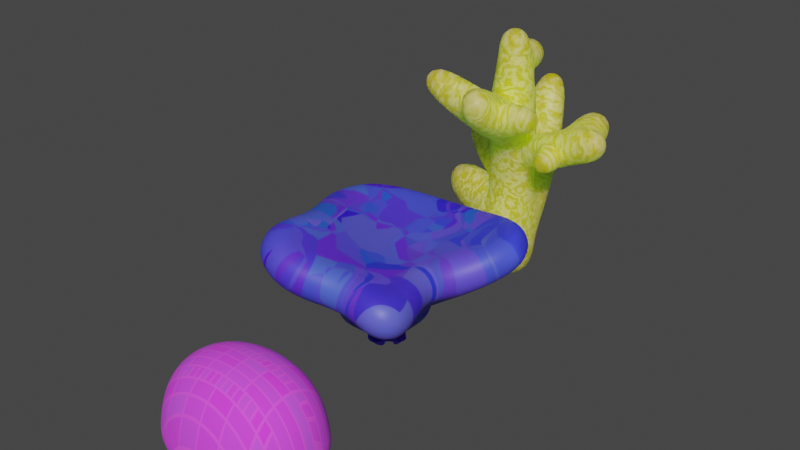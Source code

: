 # Source: korallen.blend  (saved by Blender 2.91.10; exported with 4.5.12 LTS)
import bpy
from mathutils import Matrix  # noqa: F401  (used for matrix-valued properties, if any)

bpy.ops.wm.read_factory_settings(use_empty=True)
scene = bpy.context.scene
scene.name = 'Scene'

# ---- collections
col_collection = bpy.data.collections.new('Collection'); scene.collection.children.link(col_collection)

# ---- materials (node trees are filled in below, after node groups)
mat_material_003 = bpy.data.materials.new('Material.003')
mat_material_003.use_transparent_shadow = False
mat_material_002 = bpy.data.materials.new('Material.002')
mat_material_002.use_transparent_shadow = False
mat_material_001 = bpy.data.materials.new('Material.001')
mat_material_001.use_transparent_shadow = False

# ---- material node trees
mat_material_003.use_nodes = True; mat_material_003.node_tree.nodes.clear()
_N = mat_material_003.node_tree.nodes; _L = mat_material_003.node_tree.links
n0 = _N.new('ShaderNodeBsdfPrincipled'); n0.name = 'Principled BSDF'; n0.location = (10, 300)
n0.distribution = 'GGX'
n0.subsurface_method = 'BURLEY'
n0.inputs[3].default_value = 1.45
n0.inputs[8].default_value = 1.0
n0.inputs[9].default_value = (1.7, 3.3, 0.1)
n0.inputs[10].default_value = 0.7874
n0.inputs[27].default_value = (0.0, 0.0, 0.0, 1.0)
n0.inputs[28].default_value = 1.0
n1 = _N.new('ShaderNodeOutputMaterial'); n1.name = 'Material Output'; n1.location = (300, 300)
n2 = _N.new('ShaderNodeTexWave'); n2.name = 'Wave Texture'; n2.location = (-180, 300)
n2.bands_direction = 'Y'
n2.wave_profile = 'TRI'
n2.inputs[0].default_value = (0.2, 0.3, 0.0)
n2.inputs[1].default_value = 7.1
n2.inputs[2].default_value = 24.4
n2.inputs[3].default_value = 3.8
n2.inputs[4].default_value = 1.3
n2.inputs[5].default_value = 0.6102
n2.inputs[6].default_value = 3.2
n3 = _N.new('ShaderNodeMix'); n3.name = 'Mix'; n3.location = (-424, 224)
n3.data_type = 'RGBA'
n3.inputs[6].default_value = (0.5, 0.09425, 0.05209, 1.0)
n4 = _N.new('ShaderNodeMix'); n4.name = 'Mix.001'; n4.location = (-160, 180)
n4.data_type = 'RGBA'
n4.inputs[0].default_value = 0.7874
n4.inputs[7].default_value = (0.7572, 0.7633, 0.001396, 1.0)
_L.new(n0.outputs[0], n1.inputs[0])
_L.new(n2.outputs[0], n4.inputs[6])
_L.new(n4.outputs[2], n0.inputs[0])
n1.is_active_output = True
mat_material_002.use_nodes = True; mat_material_002.node_tree.nodes.clear()
_N = mat_material_002.node_tree.nodes; _L = mat_material_002.node_tree.links
n0 = _N.new('ShaderNodeBsdfPrincipled'); n0.name = 'Principled BSDF'; n0.location = (10, 300)
n0.distribution = 'GGX'
n0.subsurface_method = 'BURLEY'
n0.inputs[3].default_value = 1.45
n0.inputs[8].default_value = 1.0
n0.inputs[10].default_value = 0.8819
n0.inputs[27].default_value = (0.0, 0.0, 0.0, 1.0)
n0.inputs[28].default_value = 1.0
n1 = _N.new('ShaderNodeOutputMaterial'); n1.name = 'Material Output'; n1.location = (300, 300)
n2 = _N.new('ShaderNodeTexVoronoi'); n2.name = 'Voronoi Texture'; n2.location = (-180, 275)
n2.voronoi_dimensions = '4D'
n2.distance = 'MANHATTAN'
n2.feature = 'F2'
n3 = _N.new('ShaderNodeMix'); n3.name = 'Mix'; n3.location = (-160, 180)
n3.data_type = 'RGBA'
n3.inputs[0].default_value = 0.8819
n3.inputs[7].default_value = (0.005735, 0.0, 0.8, 1.0)
_L.new(n0.outputs[0], n1.inputs[0])
_L.new(n2.outputs[1], n3.inputs[6])
_L.new(n3.outputs[2], n0.inputs[0])
n1.is_active_output = True
mat_material_001.use_nodes = True; mat_material_001.node_tree.nodes.clear()
_N = mat_material_001.node_tree.nodes; _L = mat_material_001.node_tree.links
n0 = _N.new('ShaderNodeBsdfPrincipled'); n0.name = 'Principled BSDF'; n0.location = (10, 300)
n0.distribution = 'GGX'
n0.subsurface_method = 'BURLEY'
n0.inputs[2].default_value = 1.0
n0.inputs[3].default_value = 1.55
n0.inputs[13].default_value = 0.5709
n0.inputs[16].default_value = 1.0
n0.inputs[20].default_value = 1.0
n0.inputs[27].default_value = (0.0, 0.0, 0.0, 1.0)
n1 = _N.new('ShaderNodeOutputMaterial'); n1.name = 'Material Output'; n1.location = (300, 300)
n2 = _N.new('ShaderNodeTexBrick'); n2.name = 'Brick Texture'; n2.location = (-180, 300)
n2.offset_frequency = 5
n2.squash_frequency = 4
n2.offset = 0.0
n2.squash = 0.3
n2.inputs[1].default_value = (0.8883, 0.04407, 1.0, 1.0)
n2.inputs[2].default_value = (0.6558, 0.08299, 1.0, 1.0)
n2.inputs[3].default_value = (0.9383, 0.08264, 1.0, 1.0)
n2.inputs[4].default_value = 3.7
n3 = _N.new('ShaderNodeMix'); n3.name = 'Mix'; n3.location = (-160, 180)
n3.data_type = 'RGBA'
n3.inputs[0].default_value = 0.126
n3.inputs[6].default_value = (1.0, 1.0, 1.0, 1.0)
_L.new(n0.outputs[0], n1.inputs[0])
_L.new(n2.outputs[0], n0.inputs[0])
_L.new(n2.outputs[0], n3.inputs[7])
_L.new(n3.outputs[2], n0.inputs[14])
n1.is_active_output = True

# ---- world
world_world = bpy.data.worlds.new('World'); scene.world = world_world
world_world.use_nodes = True; world_world.node_tree.nodes.clear()
_N = world_world.node_tree.nodes; _L = world_world.node_tree.links
n0 = _N.new('ShaderNodeOutputWorld'); n0.name = 'World Output'; n0.location = (300, 300)
n1 = _N.new('ShaderNodeBackground'); n1.name = 'Background'; n1.location = (10, 300)
n1.inputs[0].default_value = (0.05088, 0.05088, 0.05088, 1.0)
_L.new(n1.outputs[0], n0.inputs[0])
n0.is_active_output = True
world_world.color = (0.05088, 0.05088, 0.05088)
world_world.use_sun_shadow = False
world_world.sun_shadow_jitter_overblur = 0.0

# ---- meshes
me_cube_001 = bpy.data.meshes.new('Cube.001')
me_cube_001.from_pydata([(-0.6371, -0.8466, -0.697), (-0.6943, -0.6588, 1.173), (-0.8729, 0.8729, -1.0), (-0.9509, 0.6169, 1.549), (0.6436, -0.8466, -0.697), (0.7369, -0.7447, 0.7702), (0.8729, 0.8729, -1.0), (1.0, 0.7287, 1.0), (-0.851, -0.4391, 3.569), (-0.829, 0.4784, 3.573), (0.8088, 0.5268, 3.617), (0.7731, -0.5609, 3.61), (-0.9888, 1.314, 2.321), (0.7868, 1.109, 1.27), (-1.191, 1.254, 3.894), (0.9595, 1.197, 4.28), (-0.4738, 3.071, 4.819), (0.4533, 2.988, 4.855), (-0.523, 3.152, 6.049), (0.5023, 3.047, 5.759), (-0.2006, -1.0, 2.721), (0.2006, -1.0, 2.721), (-0.2006, -1.0, 2.146), (0.2006, -1.0, 2.146), (-0.681, 2.647, 8.279), (0.6887, 2.596, 8.025), (-0.1054, 3.411, 9.11), (0.1054, 3.411, 9.11), (0.5, 2.358, 3.806), (0.6532, 2.386, 5.156), (-0.9747, 2.028, 4.627), (-0.7386, 2.073, 3.62), (0.5399, 3.258, 8.746), (-0.5056, 3.428, 9.129), (-3.459, 1.222, 4.945), (-3.459, 1.222, 6.701), (-3.301, 1.924, 7.466), (-3.301, 1.924, 6.162), (-1.685, 1.837, 4.194), (-1.685, 1.837, 5.175), (-1.803, 1.309, 3.28), (-1.803, 1.309, 4.6), (-0.9509, -0.6169, 1.549), (-0.9509, 0.6169, 1.549), (-0.7929, -0.4589, 3.318), (-0.7929, 0.4589, 3.318), (-3.886, 0.1745, 2.819), (-3.886, 0.7676, 2.819), (-3.811, 0.2504, 3.669), (-3.811, 0.6916, 3.669), (-2.354, -0.2119, 3.743), (-2.512, -0.3699, 1.974), (-2.354, 0.7059, 3.743), (-2.512, 0.8639, 1.974), (-0.9502, -0.5897, 8.456), (-0.9641, 0.4578, 8.718), (0.6759, 0.574, 8.559), (0.6464, -0.6531, 8.553), (-0.5158, -0.1767, 12.07), (-0.5086, 0.1214, 12.07), (0.02346, 0.2011, 12.08), (0.01186, -0.2821, 12.08), (-0.9061, 0.4666, 6.51), (0.7234, 0.4736, 6.648), (0.5701, -0.6271, 6.735), (-0.7473, -0.6649, 6.96), (0.6536, -4.254, 10.25), (-0.05504, -4.112, 10.23), (-0.02974, -4.109, 9.265), (0.6788, -4.25, 9.283), (0.7722, -1.679, 7.605), (-0.6471, -1.159, 7.304), (-0.8244, -1.192, 8.745), (0.6558, -1.913, 9.018), (0.8103, -2.956, 8.397), (0.5724, -3.03, 9.473), (-0.4111, -2.997, 8.281), (-0.4546, -3.004, 9.936), (-0.456, -2.55, 8.757), (-0.9148, -2.409, 7.886), (-0.3127, -1.975, 9.283), (-0.7399, -1.708, 8.529), (-3.267, -2.931, 10.05), (-3.517, -2.855, 9.571), (-3.188, -2.617, 10.34), (-3.422, -2.471, 9.923), (0.6791, -2.047, 8.922), (0.8944, -1.979, 7.949), (0.7937, -2.821, 8.462), (0.6172, -2.876, 9.26), (0.6791, -2.047, 8.922), (0.8944, -1.979, 7.949), (0.7937, -2.821, 8.462), (0.6172, -2.876, 9.26), (2.337, -2.215, 9.144), (2.443, -2.182, 8.664), (2.393, -2.597, 8.917), (2.306, -2.624, 9.311), (0.7576, 0.5856, 5.443), (0.7282, -0.6396, 5.438), (-0.8741, 0.4715, 5.293), (-0.8962, -0.446, 5.288), (0.2307, 0.3666, 10.43), (0.3268, -0.4662, 10.33), (-0.7314, -0.3817, 10.27), (-0.6232, 0.2893, 10.49), (0.1029, 0.2936, 11.12), (-0.6236, -0.2792, 11.17), (0.1693, -0.3741, 11.21), (-0.534, 0.2235, 11.14), (-0.6151, 1.467, 11.23), (-0.7204, 1.666, 10.66), (0.05082, 1.814, 10.62), (-0.04018, 1.584, 11.22), (-0.6282, 0.8729, 10.59), (0.1172, 0.9706, 10.54), (-0.5407, 0.7615, 11.15), (0.01514, 0.8435, 11.13), (0.7143, 0.306, 6.462), (0.6099, -0.4436, 6.522), (0.7376, 0.3823, 5.642), (0.7176, -0.4522, 5.638), (0.5635, 0.2141, 6.511), (0.4898, -0.53, 6.379), (0.8472, 0.4615, 5.777), (0.8789, -0.3531, 5.598), (3.241, -0.07921, 7.618), (3.167, -0.8233, 7.486), (3.525, 0.1682, 6.885), (3.556, -0.6464, 6.705), (2.633, -0.5453, 6.323), (2.244, -0.7222, 7.104), (2.318, 0.02192, 7.236), (2.602, 0.2693, 6.503), (4.196, -0.1839, 8.013), (4.123, -0.9279, 7.881), (4.48, 0.06355, 7.28), (4.512, -0.751, 7.1), (3.042, -0.7579, 7.213), (3.248, -0.6642, 6.799), (2.759, -0.6106, 6.597), (2.553, -0.7044, 7.011), (2.944, -1.807, 6.776), (3.027, -1.768, 6.607), (2.828, -1.747, 6.525), (2.744, -1.785, 6.693), (3.199, 1.591, 8.153), (3.483, 1.717, 7.42), (4.154, 1.537, 8.548), (4.438, 1.664, 7.815), (4.93, -0.3346, 8.177), (4.877, -0.8706, 8.082), (5.135, -0.1564, 7.649), (5.158, -0.7432, 7.52)], [], [(0, 1, 3, 2), (2, 3, 7, 6), (6, 7, 5, 4), (4, 5, 1, 0), (2, 6, 4, 0), (7, 3, 12, 13), (63, 62, 55, 56), (5, 7, 10, 11), (3, 1, 42, 43), (5, 11, 22, 20), (29, 28, 17, 19), (3, 9, 14, 12), (10, 7, 13, 15), (9, 10, 15, 14), (17, 16, 18, 19), (29, 19, 27, 32), (31, 30, 18, 16), (28, 31, 16, 17), (21, 20, 22, 23), (8, 1, 21, 23), (11, 8, 23, 22), (1, 5, 20, 21), (33, 32, 27, 26), (19, 18, 26, 27), (30, 14, 24, 33), (14, 15, 25, 24), (18, 30, 33, 26), (24, 25, 32, 33), (13, 12, 31, 28), (39, 38, 37, 36), (15, 29, 32, 25), (15, 13, 28, 29), (34, 35, 36, 37), (38, 40, 34, 37), (40, 41, 35, 34), (41, 39, 36, 35), (14, 30, 39, 41), (12, 14, 41, 40), (31, 12, 40, 38), (30, 31, 38, 39), (51, 50, 48, 46), (9, 3, 43, 45), (8, 9, 45, 44), (1, 8, 44, 42), (47, 46, 48, 49), (50, 52, 49, 48), (52, 53, 47, 49), (53, 51, 46, 47), (43, 42, 51, 53), (45, 43, 53, 52), (44, 45, 52, 50), (42, 44, 50, 51), (108, 106, 60, 61), (64, 63, 56, 57), (62, 65, 54, 55), (76, 74, 69, 68), (60, 59, 58, 61), (109, 107, 58, 59), (107, 108, 61, 58), (106, 109, 59, 60), (101, 99, 64, 65), (100, 101, 65, 62), (64, 99, 121, 119), (98, 100, 62, 63), (68, 69, 66, 67), (77, 76, 68, 67), (74, 75, 66, 69), (75, 77, 67, 66), (57, 54, 72, 73), (64, 57, 73, 70), (54, 65, 71, 72), (65, 64, 70, 71), (73, 72, 77, 75), (75, 74, 88, 89), (76, 77, 80, 78), (71, 70, 74, 76), (81, 79, 83, 85), (71, 76, 78, 79), (72, 71, 79, 81), (77, 72, 81, 80), (85, 83, 82, 84), (79, 78, 82, 83), (78, 80, 84, 82), (80, 81, 85, 84), (89, 88, 92, 93), (73, 75, 89, 86), (70, 73, 86, 87), (74, 70, 87, 88), (90, 93, 97, 94), (88, 87, 91, 92), (86, 89, 93, 90), (87, 86, 90, 91), (95, 94, 97, 96), (91, 90, 94, 95), (93, 92, 96, 97), (92, 91, 95, 96), (10, 9, 100, 98), (11, 10, 98, 99), (9, 8, 101, 100), (8, 11, 99, 101), (56, 55, 105, 102), (54, 57, 103, 104), (55, 54, 104, 105), (57, 56, 102, 103), (115, 114, 111, 112), (104, 103, 108, 107), (105, 104, 107, 109), (103, 102, 106, 108), (112, 111, 110, 113), (114, 116, 110, 111), (116, 117, 113, 110), (117, 115, 112, 113), (106, 102, 115, 117), (109, 106, 117, 116), (105, 109, 116, 114), (102, 105, 114, 115), (121, 120, 124, 125), (63, 64, 119, 118), (98, 63, 118, 120), (99, 98, 120, 121), (129, 127, 138, 139), (120, 118, 122, 124), (119, 121, 125, 123), (118, 119, 123, 122), (127, 129, 137, 135), (132, 131, 127, 126), (130, 133, 128, 129), (133, 132, 126, 128), (124, 122, 132, 133), (125, 124, 133, 130), (122, 123, 131, 132), (123, 125, 130, 131), (135, 137, 153, 151), (126, 127, 135, 134), (129, 128, 136, 137), (126, 134, 148, 146), (139, 138, 142, 143), (127, 131, 141, 138), (130, 129, 139, 140), (131, 130, 140, 141), (145, 144, 143, 142), (141, 140, 144, 145), (140, 139, 143, 144), (138, 141, 145, 142), (147, 146, 148, 149), (128, 126, 146, 147), (136, 128, 147, 149), (134, 136, 149, 148), (153, 152, 150, 151), (134, 135, 151, 150), (137, 136, 152, 153), (136, 134, 150, 152)])
me_cube_001.polygons.foreach_set('use_smooth', [True] * 152)
_uv = me_cube_001.uv_layers.new(name='UVMap')
_uv.uv.foreach_set('vector', [0.375, 0.0, 0.625, 0.0, 0.625, 0.25, 0.375, 0.25, 0.375, 0.25, 0.625, 0.25, 0.625, 0.5, 0.375, 0.5, 0.375, 0.5, 0.625, 0.5, 0.625, 0.75, 0.375, 0.75, 0.375, 0.75, 0.625, 0.75, 0.625, 1.0, 0.375, 1.0, 0.125, 0.5, 0.375, 0.5, 0.375, 0.75, 0.125, 0.75, 0.625, 0.5, 0.625, 0.25, 0.625, 0.25, 0.625, 0.5, 0.625, 0.5, 0.875, 0.5, 0.875, 0.5, 0.625, 0.5, 0.625, 0.75, 0.625, 0.5, 0.625, 0.5, 0.625, 0.75, 0.625, 0.25, 0.625, 0.0, 0.625, 0.0, 0.625, 0.25, 0.625, 0.75, 0.625, 0.75, 0.625, 0.75, 0.625, 0.75, 0.625, 0.5, 0.625, 0.5, 0.625, 0.5, 0.625, 0.5, 0.625, 0.25, 0.625, 0.25, 0.625, 0.25, 0.625, 0.25, 0.625, 0.5, 0.625, 0.5, 0.625, 0.5, 0.625, 0.5, 0.875, 0.5, 0.625, 0.5, 0.625, 0.5, 0.875, 0.5, 0.625, 0.5, 0.625, 0.25, 0.625, 0.25, 0.625, 0.5, 0.625, 0.5, 0.625, 0.5, 0.625, 0.5, 0.625, 0.5, 0.625, 0.25, 0.625, 0.25, 0.625, 0.25, 0.625, 0.25, 0.625, 0.5, 0.625, 0.25, 0.625, 0.25, 0.625, 0.5, 0.625, 1.0, 0.625, 0.75, 0.625, 0.75, 0.625, 1.0, 0.625, 0.0, 0.625, 0.0, 0.625, 0.0, 0.625, 0.0, 0.625, 0.75, 0.875, 0.75, 0.875, 0.75, 0.625, 0.75, 0.625, 1.0, 0.625, 0.75, 0.625, 0.75, 0.625, 1.0, 0.875, 0.5, 0.625, 0.5, 0.625, 0.5, 0.875, 0.5, 0.625, 0.5, 0.625, 0.25, 0.625, 0.25, 0.625, 0.5, 0.625, 0.25, 0.625, 0.25, 0.625, 0.25, 0.625, 0.25, 0.875, 0.5, 0.625, 0.5, 0.625, 0.5, 0.875, 0.5, 0.625, 0.25, 0.625, 0.25, 0.625, 0.25, 0.625, 0.25, 0.875, 0.5, 0.625, 0.5, 0.625, 0.5, 0.875, 0.5, 0.625, 0.5, 0.625, 0.25, 0.625, 0.25, 0.625, 0.5, 0.625, 0.25, 0.625, 0.25, 0.625, 0.25, 0.625, 0.25, 0.625, 0.5, 0.625, 0.5, 0.625, 0.5, 0.625, 0.5, 0.625, 0.5, 0.625, 0.5, 0.625, 0.5, 0.625, 0.5, 0.625, 0.25, 0.625, 0.25, 0.625, 0.25, 0.625, 0.25, 0.625, 0.25, 0.625, 0.25, 0.625, 0.25, 0.625, 0.25, 0.625, 0.25, 0.625, 0.25, 0.625, 0.25, 0.625, 0.25, 0.625, 0.25, 0.625, 0.25, 0.625, 0.25, 0.625, 0.25, 0.625, 0.25, 0.625, 0.25, 0.625, 0.25, 0.625, 0.25, 0.625, 0.25, 0.625, 0.25, 0.625, 0.25, 0.625, 0.25, 0.625, 0.25, 0.625, 0.25, 0.625, 0.25, 0.625, 0.25, 0.625, 0.25, 0.625, 0.25, 0.625, 0.25, 0.625, 0.25, 0.625, 0.0, 0.625, 0.0, 0.625, 0.0, 0.625, 0.0, 0.625, 0.25, 0.625, 0.25, 0.625, 0.25, 0.625, 0.25, 0.875, 0.75, 0.875, 0.5, 0.875, 0.5, 0.875, 0.75, 0.625, 0.0, 0.625, 0.0, 0.625, 0.0, 0.625, 0.0, 0.625, 0.25, 0.625, 0.0, 0.625, 0.0, 0.625, 0.25, 0.875, 0.75, 0.875, 0.5, 0.875, 0.5, 0.875, 0.75, 0.625, 0.25, 0.625, 0.25, 0.625, 0.25, 0.625, 0.25, 0.625, 0.25, 0.625, 0.0, 0.625, 0.0, 0.625, 0.25, 0.625, 0.25, 0.625, 0.0, 0.625, 0.0, 0.625, 0.25, 0.625, 0.25, 0.625, 0.25, 0.625, 0.25, 0.625, 0.25, 0.875, 0.75, 0.875, 0.5, 0.875, 0.5, 0.875, 0.75, 0.625, 0.0, 0.625, 0.0, 0.625, 0.0, 0.625, 0.0, 0.625, 0.75, 0.625, 0.5, 0.625, 0.5, 0.625, 0.75, 0.625, 0.75, 0.625, 0.5, 0.625, 0.5, 0.625, 0.75, 0.875, 0.5, 0.875, 0.75, 0.875, 0.75, 0.875, 0.5, 0.875, 0.75, 0.625, 0.75, 0.625, 0.75, 0.875, 0.75, 0.625, 0.5, 0.875, 0.5, 0.875, 0.75, 0.625, 0.75, 0.875, 0.5, 0.875, 0.75, 0.875, 0.75, 0.875, 0.5, 0.875, 0.75, 0.625, 0.75, 0.625, 0.75, 0.875, 0.75, 0.625, 0.5, 0.875, 0.5, 0.875, 0.5, 0.625, 0.5, 0.875, 0.75, 0.625, 0.75, 0.625, 0.75, 0.875, 0.75, 0.875, 0.5, 0.875, 0.75, 0.875, 0.75, 0.875, 0.5, 0.625, 0.75, 0.625, 0.75, 0.625, 0.75, 0.625, 0.75, 0.625, 0.5, 0.875, 0.5, 0.875, 0.5, 0.625, 0.5, 0.875, 0.75, 0.625, 0.75, 0.625, 0.75, 0.875, 0.75, 0.875, 0.75, 0.875, 0.75, 0.875, 0.75, 0.875, 0.75, 0.625, 0.75, 0.625, 0.75, 0.625, 0.75, 0.625, 0.75, 0.625, 0.75, 0.875, 0.75, 0.875, 0.75, 0.625, 0.75, 0.625, 0.75, 0.875, 0.75, 0.875, 0.75, 0.625, 0.75, 0.625, 0.75, 0.625, 0.75, 0.625, 0.75, 0.625, 0.75, 0.875, 0.75, 0.875, 0.75, 0.875, 0.75, 0.875, 0.75, 0.875, 0.75, 0.625, 0.75, 0.625, 0.75, 0.875, 0.75, 0.625, 0.75, 0.875, 0.75, 0.875, 0.75, 0.625, 0.75, 0.625, 0.75, 0.625, 0.75, 0.625, 0.75, 0.625, 0.75, 0.875, 0.75, 0.875, 0.75, 0.875, 0.75, 0.875, 0.75, 0.875, 0.75, 0.625, 0.75, 0.625, 0.75, 0.875, 0.75, 0.875, 0.75, 0.875, 0.75, 0.875, 0.75, 0.875, 0.75, 0.875, 0.75, 0.875, 0.75, 0.875, 0.75, 0.875, 0.75, 0.875, 0.75, 0.875, 0.75, 0.875, 0.75, 0.875, 0.75, 0.875, 0.75, 0.875, 0.75, 0.875, 0.75, 0.875, 0.75, 0.875, 0.75, 0.875, 0.75, 0.875, 0.75, 0.875, 0.75, 0.875, 0.75, 0.875, 0.75, 0.875, 0.75, 0.875, 0.75, 0.875, 0.75, 0.875, 0.75, 0.875, 0.75, 0.875, 0.75, 0.875, 0.75, 0.875, 0.75, 0.875, 0.75, 0.875, 0.75, 0.625, 0.75, 0.625, 0.75, 0.625, 0.75, 0.625, 0.75, 0.625, 0.75, 0.625, 0.75, 0.625, 0.75, 0.625, 0.75, 0.625, 0.75, 0.625, 0.75, 0.625, 0.75, 0.625, 0.75, 0.625, 0.75, 0.625, 0.75, 0.625, 0.75, 0.625, 0.75, 0.625, 0.75, 0.625, 0.75, 0.625, 0.75, 0.625, 0.75, 0.625, 0.75, 0.625, 0.75, 0.625, 0.75, 0.625, 0.75, 0.625, 0.75, 0.625, 0.75, 0.625, 0.75, 0.625, 0.75, 0.625, 0.75, 0.625, 0.75, 0.625, 0.75, 0.625, 0.75, 0.625, 0.75, 0.625, 0.75, 0.625, 0.75, 0.625, 0.75, 0.625, 0.75, 0.625, 0.75, 0.625, 0.75, 0.625, 0.75, 0.625, 0.75, 0.625, 0.75, 0.625, 0.75, 0.625, 0.75, 0.625, 0.75, 0.625, 0.75, 0.625, 0.75, 0.625, 0.75, 0.625, 0.5, 0.875, 0.5, 0.875, 0.5, 0.625, 0.5, 0.625, 0.75, 0.625, 0.5, 0.625, 0.5, 0.625, 0.75, 0.875, 0.5, 0.875, 0.75, 0.875, 0.75, 0.875, 0.5, 0.875, 0.75, 0.625, 0.75, 0.625, 0.75, 0.875, 0.75, 0.625, 0.5, 0.875, 0.5, 0.875, 0.5, 0.625, 0.5, 0.875, 0.75, 0.625, 0.75, 0.625, 0.75, 0.875, 0.75, 0.875, 0.5, 0.875, 0.75, 0.875, 0.75, 0.875, 0.5, 0.625, 0.75, 0.625, 0.5, 0.625, 0.5, 0.625, 0.75, 0.625, 0.5, 0.875, 0.5, 0.875, 0.5, 0.625, 0.5, 0.875, 0.75, 0.625, 0.75, 0.625, 0.75, 0.875, 0.75, 0.875, 0.5, 0.875, 0.75, 0.875, 0.75, 0.875, 0.5, 0.625, 0.75, 0.625, 0.5, 0.625, 0.5, 0.625, 0.75, 0.625, 0.5, 0.875, 0.5, 0.875, 0.5, 0.625, 0.5, 0.875, 0.5, 0.875, 0.5, 0.875, 0.5, 0.875, 0.5, 0.875, 0.5, 0.625, 0.5, 0.625, 0.5, 0.875, 0.5, 0.625, 0.5, 0.625, 0.5, 0.625, 0.5, 0.625, 0.5, 0.625, 0.5, 0.625, 0.5, 0.625, 0.5, 0.625, 0.5, 0.875, 0.5, 0.625, 0.5, 0.625, 0.5, 0.875, 0.5, 0.875, 0.5, 0.875, 0.5, 0.875, 0.5, 0.875, 0.5, 0.625, 0.5, 0.875, 0.5, 0.875, 0.5, 0.625, 0.5, 0.625, 0.75, 0.625, 0.5, 0.625, 0.5, 0.625, 0.75, 0.625, 0.5, 0.625, 0.75, 0.625, 0.75, 0.625, 0.5, 0.625, 0.5, 0.625, 0.5, 0.625, 0.5, 0.625, 0.5, 0.625, 0.75, 0.625, 0.5, 0.625, 0.5, 0.625, 0.75, 0.625, 0.75, 0.625, 0.75, 0.625, 0.75, 0.625, 0.75, 0.625, 0.5, 0.625, 0.5, 0.625, 0.5, 0.625, 0.5, 0.625, 0.75, 0.625, 0.75, 0.625, 0.75, 0.625, 0.75, 0.625, 0.5, 0.625, 0.75, 0.625, 0.75, 0.625, 0.5, 0.625, 0.75, 0.625, 0.75, 0.625, 0.75, 0.625, 0.75, 0.625, 0.5, 0.625, 0.75, 0.625, 0.75, 0.625, 0.5, 0.625, 0.75, 0.625, 0.5, 0.625, 0.5, 0.625, 0.75, 0.625, 0.5, 0.625, 0.5, 0.625, 0.5, 0.625, 0.5, 0.625, 0.5, 0.625, 0.5, 0.625, 0.5, 0.625, 0.5, 0.625, 0.75, 0.625, 0.5, 0.625, 0.5, 0.625, 0.75, 0.625, 0.5, 0.625, 0.75, 0.625, 0.75, 0.625, 0.5, 0.625, 0.75, 0.625, 0.75, 0.625, 0.75, 0.625, 0.75, 0.625, 0.75, 0.625, 0.75, 0.625, 0.75, 0.625, 0.75, 0.625, 0.5, 0.625, 0.75, 0.625, 0.75, 0.625, 0.5, 0.625, 0.75, 0.625, 0.5, 0.625, 0.5, 0.625, 0.75, 0.625, 0.5, 0.625, 0.5, 0.625, 0.5, 0.625, 0.5, 0.625, 0.75, 0.625, 0.75, 0.625, 0.75, 0.625, 0.75, 0.625, 0.75, 0.625, 0.75, 0.625, 0.75, 0.625, 0.75, 0.625, 0.75, 0.625, 0.75, 0.625, 0.75, 0.625, 0.75, 0.625, 0.75, 0.625, 0.75, 0.625, 0.75, 0.625, 0.75, 0.625, 0.75, 0.625, 0.75, 0.625, 0.75, 0.625, 0.75, 0.625, 0.75, 0.625, 0.75, 0.625, 0.75, 0.625, 0.75, 0.625, 0.75, 0.625, 0.75, 0.625, 0.75, 0.625, 0.75, 0.625, 0.75, 0.625, 0.75, 0.625, 0.75, 0.625, 0.75, 0.625, 0.5, 0.625, 0.5, 0.625, 0.5, 0.625, 0.5, 0.625, 0.5, 0.625, 0.5, 0.625, 0.5, 0.625, 0.5, 0.625, 0.5, 0.625, 0.5, 0.625, 0.5, 0.625, 0.5, 0.625, 0.5, 0.625, 0.5, 0.625, 0.5, 0.625, 0.5, 0.625, 0.75, 0.625, 0.5, 0.625, 0.5, 0.625, 0.75, 0.625, 0.5, 0.625, 0.75, 0.625, 0.75, 0.625, 0.5, 0.625, 0.75, 0.625, 0.5, 0.625, 0.5, 0.625, 0.75, 0.625, 0.5, 0.625, 0.5, 0.625, 0.5, 0.625, 0.5])
me_cube_001.materials.append(mat_material_003)
me_cube_001.use_remesh_fix_poles = True
me_cube_001.use_remesh_preserve_attributes = False
me_cube_001.use_mirror_vertex_groups = False
me_cube_001.update()
me_cube = bpy.data.meshes.new('Cube')
me_cube.from_pydata([(-0.68, -0.68, -1.0), (-1.0, -1.0, 0.5353), (-0.68, 0.68, -1.0), (-1.0, 1.0, 0.5353), (0.68, -0.68, -1.0), (1.0, -1.0, 0.5353), (0.68, 0.68, -1.0), (1.0, 1.0, 0.5353), (-1.0, 1.0, -1.0), (-0.5176, -0.7843, -0.8168), (-2.319, -3.006, 2.201), (-2.517, 2.56, 1.0), (0.7744, 0.5078, -0.8168), (5.036, 2.445, 2.31), (0.7744, -0.7843, -0.8168), (4.01, -4.387, 1.0), (-0.3795, -0.6462, -0.1481), (-0.7862, 0.7862, 0.03516), (0.6363, 0.3697, -0.1481), (0.6363, -0.6462, -0.1481), (0.2736, 1.0, -1.0), (1.024, 3.741, 1.0), (0.3052, -0.7843, -0.8168), (1.285, -2.908, 1.436), (0.2674, -0.6462, -0.1481), (0.2151, 0.7862, 0.03516), (-0.4301, 1.0, -1.0), (-0.4231, -4.578, 1.859), (-0.09005, -0.6462, -0.1481), (-1.202, 3.608, 1.0), (-0.1495, -0.7843, -0.8168), (-0.3382, 0.7862, 0.03516), (-1.0, -0.3492, -1.0), (-1.059, -1.519, 1.88), (0.7744, -0.3638, -0.8168), (1.628, -0.8199, 1.0), (0.6363, -0.3156, -0.1481), (-0.7862, -0.2745, 0.03516), (1.206, -1.306, 0.5839), (0.2736, -0.3492, -1.0), (-0.4301, -0.3492, -1.0), (-1.25, -1.306, 1.328), (-3.476, 1.078, 1.427), (0.7744, 0.04789, -0.8168), (-0.7862, 0.2265, 0.03516), (-1.0, 0.2881, -1.0), (3.065, 0.1765, 1.0), (0.6363, 0.008102, -0.1481), (1.12, 1.078, 0.4449), (0.2736, 0.2881, -1.0), (-0.4301, 0.2881, -1.0), (-1.42, 1.078, 0.5953), (-1.0, -1.0, 0.0), (-1.0, 1.0, 0.0), (1.0, 1.0, 0.0), (1.0, -1.0, 0.0), (0.2736, 0.2881, -1.0), (0.2736, -0.3492, -1.0), (-0.4301, 0.2881, -1.0), (-0.4301, -0.3492, -1.0), (-0.68, 0.68, -2.267), (-0.68, -0.68, -2.267), (0.68, 0.68, -2.267), (0.68, -0.68, -2.267), (0.68, 1.289, -1.0), (-0.68, 1.289, -1.0), (0.68, 1.289, -2.267), (-0.68, 1.289, -2.267), (1.062, -0.68, -1.0), (1.062, 0.68, -1.0), (1.062, -0.68, -2.267), (1.062, 0.68, -2.267), (-0.68, -0.9429, -1.0), (0.68, -0.9429, -1.0), (-0.68, -0.9429, -2.267), (0.68, -0.9429, -2.267), (-1.087, 0.68, -1.0), (-1.087, -0.68, -1.0), (-1.087, 0.68, -2.267), (-1.087, -0.68, -2.267)], [], [(52, 53, 3, 1), (53, 54, 7, 3), (54, 55, 5, 7), (55, 52, 1, 5), (2, 60, 67, 65), (7, 5, 1, 3), (44, 42, 11, 17), (25, 21, 13, 18), (36, 35, 15, 19), (28, 27, 10, 16), (39, 34, 14, 22), (41, 33, 10, 27), (30, 28, 16, 9), (34, 36, 19, 14), (20, 25, 18, 12), (45, 44, 17, 8), (26, 31, 25, 20), (14, 19, 24, 22), (35, 38, 23, 15), (40, 39, 22, 30), (19, 15, 23, 24), (31, 29, 21, 25), (17, 11, 29, 31), (32, 40, 30, 9), (8, 17, 31, 26), (22, 24, 28, 30), (38, 41, 27, 23), (24, 23, 27, 28), (48, 51, 41, 38), (45, 50, 40, 32), (39, 40, 59, 57), (46, 48, 38, 35), (9, 16, 37, 32), (43, 47, 36, 34), (51, 42, 33, 41), (49, 43, 34, 39), (47, 46, 35, 36), (16, 10, 33, 37), (18, 13, 46, 47), (20, 12, 43, 49), (29, 11, 42, 51), (12, 18, 47, 43), (13, 21, 48, 46), (26, 20, 49, 50), (8, 26, 50, 45), (21, 29, 51, 48), (32, 37, 44, 45), (37, 33, 42, 44), (4, 0, 52, 55), (6, 4, 55, 54), (2, 6, 54, 53), (0, 2, 53, 52), (58, 56, 57, 59), (40, 50, 58, 59), (50, 49, 56, 58), (49, 39, 57, 56), (60, 61, 63, 62), (2, 0, 77, 76), (63, 4, 68, 70), (4, 63, 75, 73), (64, 65, 67, 66), (6, 2, 65, 64), (62, 6, 64, 66), (60, 62, 66, 67), (68, 69, 71, 70), (4, 6, 69, 68), (6, 62, 71, 69), (62, 63, 70, 71), (72, 73, 75, 74), (63, 61, 74, 75), (0, 4, 73, 72), (61, 0, 72, 74), (76, 77, 79, 78), (0, 61, 79, 77), (60, 2, 76, 78), (61, 60, 78, 79)])
me_cube.polygons.foreach_set('use_smooth', [True] * 76)
_uv = me_cube.uv_layers.new(name='UVMap')
_uv.uv.foreach_set('vector', [0.5, 0.0, 0.5, 0.25, 0.625, 0.25, 0.625, 0.0, 0.5, 0.25, 0.5, 0.5, 0.625, 0.5, 0.625, 0.25, 0.5, 0.5, 0.5, 0.75, 0.625, 0.75, 0.625, 0.5, 0.5, 0.75, 0.5, 1.0, 0.625, 1.0, 0.625, 0.75, 0.375, 0.25, 0.375, 0.25, 0.375, 0.25, 0.375, 0.25, 0.625, 0.5, 0.625, 0.75, 0.875, 0.75, 0.875, 0.5, 0.5044, 0.161, 0.625, 0.161, 0.625, 0.25, 0.5044, 0.25, 0.5044, 0.4092, 0.625, 0.4092, 0.625, 0.5, 0.5044, 0.5, 0.5044, 0.6686, 0.625, 0.6686, 0.625, 0.75, 0.5044, 0.75, 0.5044, 0.9288, 0.625, 0.9288, 0.625, 1.0, 0.5044, 1.0, 0.2842, 0.6686, 0.375, 0.6686, 0.375, 0.75, 0.2842, 0.75, 0.8038, 0.6686, 0.875, 0.6686, 0.875, 0.75, 0.8038, 0.75, 0.375, 0.9288, 0.5044, 0.9288, 0.5044, 1.0, 0.375, 1.0, 0.375, 0.6686, 0.5044, 0.6686, 0.5044, 0.75, 0.375, 0.75, 0.375, 0.4092, 0.5044, 0.4092, 0.5044, 0.5, 0.375, 0.5, 0.375, 0.161, 0.5044, 0.161, 0.5044, 0.25, 0.375, 0.25, 0.375, 0.3212, 0.5044, 0.3212, 0.5044, 0.4092, 0.375, 0.4092, 0.375, 0.75, 0.5044, 0.75, 0.5044, 0.8408, 0.375, 0.8408, 0.625, 0.6686, 0.7158, 0.6686, 0.7158, 0.75, 0.625, 0.75, 0.1962, 0.6686, 0.2842, 0.6686, 0.2842, 0.75, 0.1962, 0.75, 0.5044, 0.75, 0.625, 0.75, 0.625, 0.8408, 0.5044, 0.8408, 0.5044, 0.3212, 0.625, 0.3212, 0.625, 0.4092, 0.5044, 0.4092, 0.5044, 0.25, 0.625, 0.25, 0.625, 0.3212, 0.5044, 0.3212, 0.125, 0.6686, 0.1962, 0.6686, 0.1962, 0.75, 0.125, 0.75, 0.375, 0.25, 0.5044, 0.25, 0.5044, 0.3212, 0.375, 0.3212, 0.375, 0.8408, 0.5044, 0.8408, 0.5044, 0.9288, 0.375, 0.9288, 0.7158, 0.6686, 0.8038, 0.6686, 0.8038, 0.75, 0.7158, 0.75, 0.5044, 0.8408, 0.625, 0.8408, 0.625, 0.9288, 0.5044, 0.9288, 0.7158, 0.589, 0.8038, 0.589, 0.8038, 0.6686, 0.7158, 0.6686, 0.125, 0.589, 0.1962, 0.589, 0.1962, 0.6686, 0.125, 0.6686, 0.2842, 0.6686, 0.1962, 0.6686, 0.1962, 0.6686, 0.2842, 0.6686, 0.625, 0.589, 0.7158, 0.589, 0.7158, 0.6686, 0.625, 0.6686, 0.375, 0.0, 0.5044, 0.0, 0.5044, 0.08136, 0.375, 0.08136, 0.375, 0.589, 0.5044, 0.589, 0.5044, 0.6686, 0.375, 0.6686, 0.8038, 0.589, 0.875, 0.589, 0.875, 0.6686, 0.8038, 0.6686, 0.2842, 0.589, 0.375, 0.589, 0.375, 0.6686, 0.2842, 0.6686, 0.5044, 0.589, 0.625, 0.589, 0.625, 0.6686, 0.5044, 0.6686, 0.5044, 0.0, 0.625, 0.0, 0.625, 0.08136, 0.5044, 0.08136, 0.5044, 0.5, 0.625, 0.5, 0.625, 0.589, 0.5044, 0.589, 0.2842, 0.5, 0.375, 0.5, 0.375, 0.589, 0.2842, 0.589, 0.8038, 0.5, 0.875, 0.5, 0.875, 0.589, 0.8038, 0.589, 0.375, 0.5, 0.5044, 0.5, 0.5044, 0.589, 0.375, 0.589, 0.625, 0.5, 0.7158, 0.5, 0.7158, 0.589, 0.625, 0.589, 0.1962, 0.5, 0.2842, 0.5, 0.2842, 0.589, 0.1962, 0.589, 0.125, 0.5, 0.1962, 0.5, 0.1962, 0.589, 0.125, 0.589, 0.7158, 0.5, 0.8038, 0.5, 0.8038, 0.589, 0.7158, 0.589, 0.375, 0.08136, 0.5044, 0.08136, 0.5044, 0.161, 0.375, 0.161, 0.5044, 0.08136, 0.625, 0.08136, 0.625, 0.161, 0.5044, 0.161, 0.375, 0.75, 0.375, 1.0, 0.5, 1.0, 0.5, 0.75, 0.375, 0.5, 0.375, 0.75, 0.5, 0.75, 0.5, 0.5, 0.375, 0.25, 0.375, 0.5, 0.5, 0.5, 0.5, 0.25, 0.375, 0.0, 0.375, 0.25, 0.5, 0.25, 0.5, 0.0, 0.1962, 0.589, 0.2842, 0.589, 0.2842, 0.6686, 0.1962, 0.6686, 0.1962, 0.6686, 0.1962, 0.589, 0.1962, 0.589, 0.1962, 0.6686, 0.1962, 0.589, 0.2842, 0.589, 0.2842, 0.589, 0.1962, 0.589, 0.2842, 0.589, 0.2842, 0.6686, 0.2842, 0.6686, 0.2842, 0.589, 0.125, 0.5, 0.125, 0.75, 0.375, 0.75, 0.375, 0.5, 0.375, 0.25, 0.375, 0.0, 0.375, 0.0, 0.375, 0.25, 0.375, 0.75, 0.375, 0.75, 0.375, 0.75, 0.375, 0.75, 0.375, 0.75, 0.375, 0.75, 0.375, 0.75, 0.375, 0.75, 0.375, 0.5, 0.375, 0.25, 0.375, 0.25, 0.375, 0.5, 0.375, 0.5, 0.375, 0.25, 0.375, 0.25, 0.375, 0.5, 0.375, 0.5, 0.375, 0.5, 0.375, 0.5, 0.375, 0.5, 0.125, 0.5, 0.375, 0.5, 0.375, 0.5, 0.125, 0.5, 0.375, 0.75, 0.375, 0.5, 0.375, 0.5, 0.375, 0.75, 0.375, 0.75, 0.375, 0.5, 0.375, 0.5, 0.375, 0.75, 0.375, 0.5, 0.375, 0.5, 0.375, 0.5, 0.375, 0.5, 0.375, 0.5, 0.375, 0.75, 0.375, 0.75, 0.375, 0.5, 0.375, 1.0, 0.375, 0.75, 0.375, 0.75, 0.375, 1.0, 0.375, 0.75, 0.125, 0.75, 0.125, 0.75, 0.375, 0.75, 0.375, 1.0, 0.375, 0.75, 0.375, 0.75, 0.375, 1.0, 0.375, 0.0, 0.375, 0.0, 0.375, 0.0, 0.375, 0.0, 0.375, 0.25, 0.375, 0.0, 0.375, 0.0, 0.375, 0.25, 0.375, 0.0, 0.375, 0.0, 0.375, 0.0, 0.375, 0.0, 0.375, 0.25, 0.375, 0.25, 0.375, 0.25, 0.375, 0.25, 0.125, 0.75, 0.125, 0.5, 0.125, 0.5, 0.125, 0.75])
me_cube.materials.append(mat_material_002)
me_cube.use_remesh_fix_poles = True
me_cube.use_remesh_preserve_attributes = False
me_cube.use_mirror_vertex_groups = False
me_cube.update()
me_cube_002 = bpy.data.meshes.new('Cube.002')
me_cube_002.from_pydata([(-1.381, 1.385, -1.094), (-1.0, -1.0, 1.0), (2.469, 1.376, -1.106), (-1.0, 1.0, 1.0), (-1.381, -1.386, -1.094), (2.118, -0.9914, 1.008), (2.446, -1.394, -1.081), (2.135, 1.008, 0.9907), (-1.381, -1.384, -0.7351), (-1.381, 1.387, -0.7351), (2.469, 1.378, -0.7468), (2.446, -1.393, -0.7224)], [], [(8, 1, 3, 9), (9, 3, 7, 10), (10, 7, 5, 11), (11, 5, 1, 8), (8, 9, 0, 4), (7, 3, 1, 5), (9, 10, 2, 0), (6, 4, 0, 2), (11, 8, 4, 6), (10, 11, 6, 2)])
me_cube_002.polygons.foreach_set('use_smooth', [True] * 10)
_uv = me_cube_002.uv_layers.new(name='UVMap')
_uv.uv.foreach_set('vector', [0.4081, 0.0, 0.625, 0.0, 0.625, 0.25, 0.4081, 0.25, 0.4081, 0.25, 0.625, 0.25, 0.625, 0.5, 0.4081, 0.5, 0.4081, 0.5, 0.625, 0.5, 0.625, 0.75, 0.4081, 0.75, 0.4081, 0.75, 0.625, 0.75, 0.625, 1.0, 0.4081, 1.0, 0.4081, 0.0, 0.4081, 0.25, 0.4081, 0.25, 0.4081, 0.0, 0.625, 0.5, 0.875, 0.5, 0.875, 0.75, 0.625, 0.75, 0.4081, 0.25, 0.4081, 0.5, 0.4081, 0.5, 0.4081, 0.25, 0.4081, 0.75, 0.4081, 0.0, 0.4081, 0.25, 0.4081, 0.5, 0.4081, 0.75, 0.4081, 1.0, 0.4081, 1.0, 0.4081, 0.75, 0.4081, 0.5, 0.4081, 0.75, 0.4081, 0.75, 0.4081, 0.5])
me_cube_002.materials.append(mat_material_001)
me_cube_002.use_remesh_fix_poles = True
me_cube_002.use_remesh_preserve_attributes = False
me_cube_002.use_mirror_vertex_groups = False
me_cube_002.update()

# ---- objects
ob_koralle1 = bpy.data.objects.new('Koralle1', me_cube_001)
ob_koralle2 = bpy.data.objects.new('Koralle2', me_cube)
ob_koralle3 = bpy.data.objects.new('Koralle3', me_cube_002)

# ---- transforms, parenting, visibility, modifiers, constraints
ob_koralle1.location = (0.0, 14.35, 0.0)
ob_koralle1.scale = (0.5807, 0.5807, 0.5807)
ob_koralle1.lineart.crease_threshold = 0.0
_m = ob_koralle1.modifiers.new('Subdivision', 'SUBSURF')
_m.uv_smooth = 'PRESERVE_CORNERS'
_m.levels = 6
_m.render_levels = 6
_m = ob_koralle1.modifiers.new('Displace', 'DISPLACE')
ob_koralle2.location = (0.0, 8.313, 1.653)
ob_koralle2.lineart.crease_threshold = 0.0
_m = ob_koralle2.modifiers.new('Subdivision', 'SUBSURF')
_m.uv_smooth = 'PRESERVE_CORNERS'
_m.levels = 6
_m.render_levels = 6
_m = ob_koralle2.modifiers.new('Displace', 'DISPLACE')
ob_koralle3.location = (0.0, 2.484, 0.9688)
ob_koralle3.lineart.crease_threshold = 0.0
_m = ob_koralle3.modifiers.new('Subdivision', 'SUBSURF')
_m.uv_smooth = 'PRESERVE_CORNERS'
_m.levels = 6
_m.render_levels = 6
_m = ob_koralle3.modifiers.new('Displace', 'DISPLACE')

# ---- collection membership
col_collection.objects.link(ob_koralle1)
col_collection.objects.link(ob_koralle2)
col_collection.objects.link(ob_koralle3)

# ---- scene / render settings (as saved in the file)
scene.frame_start = 1; scene.frame_end = 250; scene.frame_set(222)
scene.render.engine = 'BLENDER_EEVEE_NEXT'
scene.cycles.use_denoising = False
scene.cycles.samples = 128
scene.cycles.sampling_pattern = 'TABULATED_SOBOL'
scene.cycles.use_adaptive_sampling = False
scene.cycles.use_light_tree = False
scene.view_settings.view_transform = 'Filmic'
bpy.context.view_layer.update()

# ---- added for rendering (the .blend has no active camera and no usable light): camera, sun
cam_auto = bpy.data.cameras.new('AutoCamera')
cam_auto.lens = 50.0
cam_auto.sensor_width = 36.0
cam_auto.clip_end = 1000.0
ob_auto_camera = bpy.data.objects.new('AutoCamera', cam_auto)
scene.collection.objects.link(ob_auto_camera)
ob_auto_camera.location = (17.2093, -11.7063, 16.8252)
ob_auto_camera.rotation_euler = (1.09748, -7.21219e-08, 0.694738)
scene.camera = ob_auto_camera
light_auto_sun = bpy.data.lights.new('AutoSun', 'SUN')
light_auto_sun.energy = 3.0
light_auto_sun.angle = 0.0523599
ob_auto_sun = bpy.data.objects.new('AutoSun', light_auto_sun)
scene.collection.objects.link(ob_auto_sun)
ob_auto_sun.rotation_euler = (0.872665, 0.174533, 0.523599)
bpy.context.view_layer.update()
